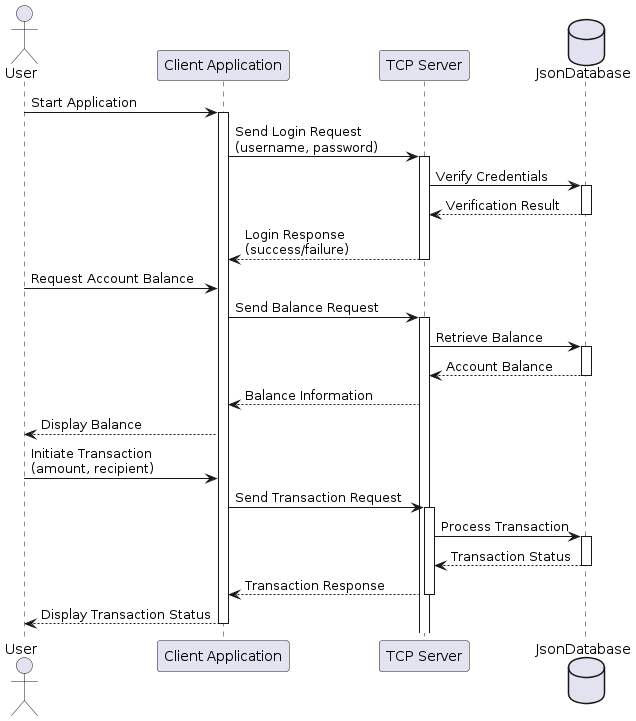

The diagram above was rendered by PlantUML. Its source (embedded in the PNG):
@startuml
actor User
participant "Client Application" as Client
participant "TCP Server" as Server
database "JsonDatabase" as Database

User -> Client: Start Application
activate Client

Client -> Server: Send Login Request\n(username, password)
activate Server

Server -> Database: Verify Credentials
activate Database
Database --> Server: Verification Result
deactivate Database

Server --> Client: Login Response\n(success/failure)
deactivate Server

User -> Client: Request Account Balance
Client -> Server: Send Balance Request
activate Server

Server -> Database: Retrieve Balance
activate Database
Database --> Server: Account Balance
deactivate Database

Server --> Client: Balance Information
Client --> User: Display Balance

User -> Client: Initiate Transaction\n(amount, recipient)
Client -> Server: Send Transaction Request
activate Server

Server -> Database: Process Transaction
activate Database
Database --> Server: Transaction Status
deactivate Database

Server --> Client: Transaction Response
deactivate Server
Client --> User: Display Transaction Status
deactivate Client
@enduml